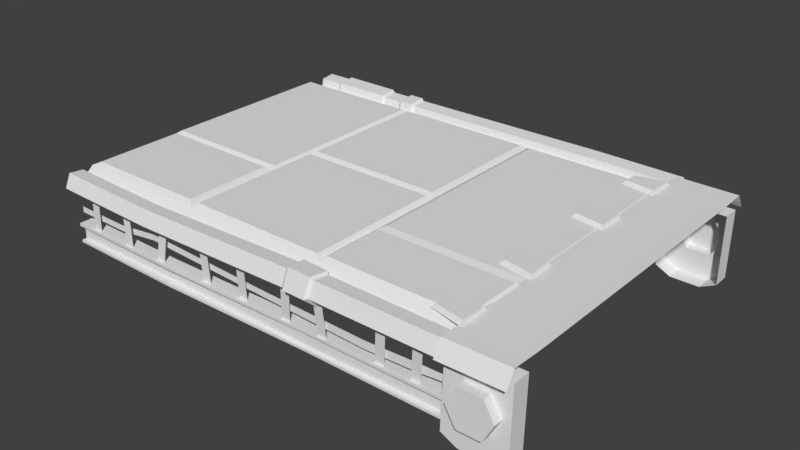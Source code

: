 # Source: road_piece_straight.blend  (saved by Blender 2.78.0; exported with 4.5.12 LTS)
import bpy
from mathutils import Matrix  # noqa: F401  (used for matrix-valued properties, if any)

bpy.ops.wm.read_factory_settings(use_empty=True)
scene = bpy.context.scene
scene.name = 'Scene'

# ---- collections
col_collection_1 = bpy.data.collections.new('Collection 1'); scene.collection.children.link(col_collection_1)

# ---- world
world_world = bpy.data.worlds.new('World'); scene.world = world_world
world_world.color = (0.05088, 0.05088, 0.05088)
world_world.use_sun_shadow = False
world_world.sun_shadow_jitter_overblur = 0.0
world_world.cycles.sampling_method = 'MANUAL'

# ---- meshes
me_cube_000 = bpy.data.meshes.new('Cube.000')
me_cube_000.from_pydata([(1.927, -1.233, 0.158), (1.837, -1.233, 0.158), (2.282, -1.233, 0.158), (2.381, -1.233, 0.158), (1.838, -1.507, 0.158), (2.372, -1.501, 0.158), (1.838, -1.584, 0.03177), (2.372, -1.578, 0.03177), (1.931, 0.0, 0.158), (2.286, 0.0, 0.158), (2.381, 0.0, 0.158), (1.836, 0.0, 0.158), (2.36, -1.492, -0.5623), (2.366, -1.484, 0.04101), (1.85, -1.485, 0.04101), (1.832, -1.492, -0.5623), (2.011, -1.487, -0.09524), (1.917, -1.489, -0.2509), (2.011, -1.49, -0.4139), (2.21, -1.49, -0.4139), (2.298, -1.488, -0.2509), (2.21, -1.487, -0.09524), (2.011, -1.57, -0.09524), (1.917, -1.572, -0.2509), (2.011, -1.573, -0.4139), (2.21, -1.573, -0.4139), (2.298, -1.571, -0.2509), (2.21, -1.57, -0.09524), (2.223, -1.492, -0.6288), (1.969, -1.492, -0.6288), (2.36, -1.339, -0.5623), (2.366, -1.332, 0.04101), (1.85, -1.332, 0.04101), (1.832, -1.34, -0.5623), (2.223, -1.339, -0.6288), (1.969, -1.339, -0.6288), (1.858, -0.3246, 0.158), (1.86, -0.5991, 0.158), (1.575, -0.3781, 0.158), (1.576, -0.5333, 0.158), (1.855, -0.3546, 0.1883), (1.857, -0.5677, 0.1883), (1.607, -0.3961, 0.1883), (1.608, -0.5167, 0.1883), (1.858, -1.069, 0.158), (1.86, -1.343, 0.158), (1.575, -1.122, 0.158), (1.576, -1.277, 0.158), (1.855, -1.099, 0.1883), (1.857, -1.312, 0.1883), (1.607, -1.14, 0.1883), (1.608, -1.261, 0.1883)], [], [(0, 8, 11, 1), (8, 0, 2, 9), (9, 2, 3, 10), (1, 4, 5, 3, 2, 0), (5, 4, 6, 7), (13, 20, 19, 18, 17, 14, 15, 12), (18, 19, 25, 24), (14, 17, 16, 21, 20, 13), (20, 21, 27, 26), (16, 17, 23, 22), (21, 16, 22, 27), (17, 18, 24, 23), (19, 20, 26, 25), (23, 24, 25, 26, 27, 22), (12, 15, 29, 28), (13, 12, 30, 31), (12, 28, 34, 30), (28, 29, 35, 34), (29, 15, 33, 35), (14, 13, 31, 32), (15, 14, 32, 33), (49, 48, 50, 51), (41, 40, 42, 43), (39, 37, 41, 43), (37, 36, 40, 41), (36, 38, 42, 40), (38, 39, 43, 42), (47, 45, 49, 51), (45, 44, 48, 49), (44, 46, 50, 48), (46, 47, 51, 50)])
_uv = me_cube_000.uv_layers.new(name='UVMap')
_uv.uv.foreach_set('vector', [0.1465, 0.8433, 0.1465, 0.8433, 0.1465, 0.8433, 0.1465, 0.8433, 0.9972, 0.4584, 0.9972, 0.6605, 0.9762, 0.6605, 0.9762, 0.4584, 0.1465, 0.8433, 0.1465, 0.8433, 0.1465, 0.8433, 0.1465, 0.8433, 0.1738, 0.84, 0.1738, 0.84, 0.1738, 0.84, 0.1738, 0.84, 0.1738, 0.84, 0.1738, 0.84, 0.1738, 0.84, 0.1738, 0.84, 0.1738, 0.84, 0.1738, 0.84, 0.1738, 0.84, 0.1738, 0.84, 0.1738, 0.84, 0.1738, 0.84, 0.1738, 0.84, 0.1738, 0.84, 0.1738, 0.84, 0.1738, 0.84, 0.1738, 0.84, 0.1738, 0.84, 0.1738, 0.84, 0.1738, 0.84, 0.1738, 0.84, 0.1738, 0.84, 0.1738, 0.84, 0.1738, 0.84, 0.1738, 0.84, 0.1738, 0.84, 0.1738, 0.84, 0.1738, 0.84, 0.1738, 0.84, 0.1738, 0.84, 0.1738, 0.84, 0.1738, 0.84, 0.1738, 0.84, 0.1738, 0.84, 0.1738, 0.84, 0.1738, 0.84, 0.1738, 0.84, 0.1738, 0.84, 0.1738, 0.84, 0.1738, 0.84, 0.1738, 0.84, 0.1738, 0.84, 0.1738, 0.84, 0.1738, 0.84, 0.1738, 0.84, 0.1738, 0.84, 0.1738, 0.84, 0.1738, 0.84, 0.1738, 0.84, 0.1738, 0.84, 0.1738, 0.84, 0.1738, 0.84, 0.1738, 0.84, 0.1738, 0.84, 0.1738, 0.84, 0.1738, 0.84, 0.1738, 0.84, 0.1738, 0.84, 0.1738, 0.84, 0.1738, 0.84, 0.1738, 0.84, 0.1738, 0.84, 0.1738, 0.84, 0.1738, 0.84, 0.1738, 0.84, 0.1738, 0.84, 0.1738, 0.84, 0.1738, 0.84, 0.1738, 0.84, 0.1738, 0.84, 0.1738, 0.84, 0.1738, 0.84, 0.1738, 0.84, 0.1738, 0.84, 0.1738, 0.84, 0.1738, 0.84, 0.1738, 0.84, 0.1738, 0.84, 0.1738, 0.84, 0.1738, 0.84, 0.1403, 0.8391, 0.1403, 0.8391, 0.1403, 0.8391, 0.1403, 0.8391, 0.1403, 0.8391, 0.1403, 0.8391, 0.1403, 0.8391, 0.1403, 0.8391, 0.2038, 0.8469, 0.2038, 0.8469, 0.2038, 0.8469, 0.2038, 0.8469, 0.2038, 0.8469, 0.2038, 0.8469, 0.2038, 0.8469, 0.2038, 0.8469, 0.2038, 0.8469, 0.2038, 0.8469, 0.2038, 0.8469, 0.2038, 0.8469, 0.2038, 0.8469, 0.2038, 0.8469, 0.2038, 0.8469, 0.2038, 0.8469, 0.2038, 0.8469, 0.2038, 0.8469, 0.2038, 0.8469, 0.2038, 0.8469, 0.2038, 0.8469, 0.2038, 0.8469, 0.2038, 0.8469, 0.2038, 0.8469, 0.2038, 0.8469, 0.2038, 0.8469, 0.2038, 0.8469, 0.2038, 0.8469, 0.2038, 0.8469, 0.2038, 0.8469, 0.2038, 0.8469, 0.2038, 0.8469])
me_cube_000.use_remesh_preserve_volume = False
me_cube_000.use_remesh_preserve_attributes = False
me_cube_000.use_mirror_vertex_groups = False
me_cube_000.update()
me_cube_007 = bpy.data.meshes.new('Cube.007')
me_cube_007.from_pydata([], [], [])
me_cube_007.use_remesh_preserve_volume = False
me_cube_007.use_remesh_preserve_attributes = False
me_cube_007.use_mirror_vertex_groups = False
me_cube_007.update()
me_cube_005 = bpy.data.meshes.new('Cube.005')
me_cube_005.from_pydata([(-0.04103, -1.446, -0.3303), (-0.04103, -1.461, -0.06181), (0.04103, -1.446, -0.3303), (0.04103, -1.461, -0.06181), (0.3873, -1.446, -0.3324), (0.4056, -1.461, -0.04552), (0.4693, -1.446, -0.332), (0.4876, -1.461, -0.04881), (-0.4118, -1.461, -0.3169), (-0.4348, -1.461, -0.03555), (-0.33, -1.461, -0.3112), (-0.353, -1.461, -0.02985), (-0.9165, -1.48, -0.2961), (-0.8855, -1.461, -0.02989), (-0.8346, -1.48, -0.3017), (-0.8037, -1.461, -0.03547), (-1.293, -1.48, -0.3092), (-1.325, -1.461, -0.04301), (-1.211, -1.48, -0.3034), (-1.243, -1.461, -0.03725), (-1.72, -1.461, -0.3128), (-1.709, -1.461, -0.04636), (-1.638, -1.461, -0.3141), (-1.627, -1.461, -0.04767), (0.7366, -1.446, -0.331), (0.7162, -1.461, -0.05647), (0.8186, -1.446, -0.3315), (0.7982, -1.461, -0.05279), (1.248, -1.446, -0.3306), (1.272, -1.461, -0.05997), (1.33, -1.446, -0.3301), (1.354, -1.461, -0.06428), (1.556, -1.446, -0.3297), (1.58, -1.461, -0.06739), (1.638, -1.446, -0.3292), (1.662, -1.461, -0.07169), (-1.912, -1.425, -0.1762), (0.1526, -1.425, -0.1791), (-1.913, -1.425, -0.2282), (0.1524, -1.425, -0.2311), (1.152, -1.434, -0.1922), (1.151, -1.434, -0.2613), (1.622, -1.434, -0.1731), (1.619, -1.434, -0.2434), (1.868, -1.425, -0.1762), (1.867, -1.425, -0.2282), (-1.399, -1.425, -0.1821), (-1.4, -1.425, -0.2342), (-1.013, -1.425, -0.1341), (-1.013, -1.425, -0.1862), (1.84, -1.438, -0.3297), (1.84, -1.404, -0.3297), (1.84, -1.438, -0.4584), (1.84, -1.404, -0.4584), (1.84, -1.481, -0.305), (1.84, -1.358, -0.305), (1.84, -1.481, -0.4797), (1.84, -1.358, -0.4797), (1.84, -1.481, -0.3297), (1.84, -1.358, -0.3297), (1.84, -1.481, -0.4584), (1.84, -1.358, -0.4584), (0.6119, -1.394, -0.4738), (0.6119, -1.428, -0.4738), (0.6119, -1.394, -0.3451), (0.6119, -1.428, -0.3451), (0.6119, -1.458, -0.3205), (0.6119, -1.336, -0.3205), (0.6119, -1.458, -0.4951), (0.6119, -1.336, -0.4951), (0.6119, -1.458, -0.3451), (0.6119, -1.336, -0.3451), (0.6119, -1.458, -0.4738), (0.6119, -1.336, -0.4738), (-0.7989, -1.417, -0.4455), (-0.7989, -1.451, -0.4455), (-0.7989, -1.417, -0.3168), (-0.7989, -1.451, -0.3168), (-0.7989, -1.512, -0.2922), (-0.7989, -1.389, -0.2922), (-0.7989, -1.512, -0.4668), (-0.7989, -1.389, -0.4668), (-0.7989, -1.512, -0.3168), (-0.7989, -1.389, -0.3168), (-0.7989, -1.512, -0.4455), (-0.7989, -1.389, -0.4455), (-1.903, -1.404, -0.4584), (-1.903, -1.438, -0.4584), (-1.903, -1.404, -0.3297), (-1.903, -1.438, -0.3297), (-1.903, -1.481, -0.305), (-1.903, -1.358, -0.305), (-1.903, -1.481, -0.4797), (-1.903, -1.358, -0.4797), (-1.903, -1.481, -0.3297), (-1.903, -1.358, -0.3297), (-1.903, -1.481, -0.4584), (-1.903, -1.358, -0.4584), (-0.04103, 1.533, -0.3303), (-0.04103, 1.548, -0.06181), (0.04103, 1.533, -0.3303), (0.04103, 1.548, -0.06181), (0.3873, 1.533, -0.3324), (0.4056, 1.548, -0.04552), (0.4693, 1.533, -0.332), (0.4876, 1.548, -0.04881), (-0.4092, 1.548, -0.3187), (-0.4348, 1.548, -0.03555), (-0.3274, 1.548, -0.313), (-0.353, 1.548, -0.02985), (-0.9165, 1.567, -0.2961), (-0.8855, 1.548, -0.02989), (-0.8346, 1.567, -0.3017), (-0.8037, 1.548, -0.03547), (-1.293, 1.567, -0.3092), (-1.325, 1.548, -0.04301), (-1.211, 1.567, -0.3034), (-1.243, 1.548, -0.03725), (-1.72, 1.548, -0.3186), (-1.709, 1.548, -0.04636), (-1.638, 1.548, -0.32), (-1.627, 1.548, -0.04767), (0.7366, 1.533, -0.331), (0.7162, 1.548, -0.05647), (0.8186, 1.533, -0.3315), (0.7982, 1.548, -0.05279), (1.248, 1.533, -0.3306), (1.272, 1.548, -0.05997), (1.33, 1.533, -0.3301), (1.354, 1.548, -0.06428), (1.556, 1.533, -0.3297), (1.58, 1.548, -0.06739), (1.638, 1.533, -0.3292), (1.662, 1.548, -0.07169), (-1.912, 1.533, -0.1762), (0.1526, 1.533, -0.1791), (-1.913, 1.533, -0.2282), (0.1524, 1.533, -0.2311), (1.152, 1.541, -0.1922), (1.151, 1.541, -0.2613), (1.622, 1.541, -0.1731), (1.619, 1.541, -0.2434), (1.868, 1.533, -0.1762), (1.867, 1.533, -0.2282), (-1.399, 1.533, -0.1821), (-1.4, 1.533, -0.2342), (-1.013, 1.533, -0.1341), (-1.013, 1.533, -0.1862), (1.84, 1.525, -0.3297), (1.84, 1.491, -0.3297), (1.84, 1.525, -0.4584), (1.84, 1.491, -0.4584), (1.84, 1.568, -0.305), (1.84, 1.445, -0.305), (1.84, 1.568, -0.4797), (1.84, 1.445, -0.4797), (1.84, 1.568, -0.3297), (1.84, 1.445, -0.3297), (1.84, 1.568, -0.4584), (1.84, 1.445, -0.4584), (0.6119, 1.481, -0.4738), (0.6119, 1.515, -0.4738), (0.6119, 1.481, -0.3451), (0.6119, 1.515, -0.3451), (0.6119, 1.545, -0.3205), (0.6119, 1.423, -0.3205), (0.6119, 1.545, -0.4951), (0.6119, 1.423, -0.4951), (0.6119, 1.545, -0.3451), (0.6119, 1.423, -0.3451), (0.6119, 1.545, -0.4738), (0.6119, 1.423, -0.4738), (-0.7989, 1.504, -0.4455), (-0.7989, 1.538, -0.4455), (-0.7989, 1.504, -0.3168), (-0.7989, 1.538, -0.3168), (-0.7989, 1.599, -0.2922), (-0.7989, 1.476, -0.2922), (-0.7989, 1.599, -0.4668), (-0.7989, 1.476, -0.4668), (-0.7989, 1.599, -0.3168), (-0.7989, 1.476, -0.3168), (-0.7989, 1.599, -0.4455), (-0.7989, 1.476, -0.4455), (-1.903, 1.491, -0.4584), (-1.903, 1.525, -0.4584), (-1.903, 1.491, -0.3297), (-1.903, 1.525, -0.3297), (-1.903, 1.568, -0.305), (-1.903, 1.445, -0.305), (-1.903, 1.568, -0.4797), (-1.903, 1.445, -0.4797), (-1.903, 1.568, -0.3297), (-1.903, 1.445, -0.3297), (-1.903, 1.568, -0.4584), (-1.903, 1.445, -0.4584), (-1.89, 1.234, 0.1612), (-1.921, -1.276, 0.1396), (-1.89, 0.01367, 0.1612), (-1.921, 1.273, 0.1396), (-0.7113, -1.379, 0.04982), (1.829, -1.236, 0.1745), (0.5921, -1.379, 0.04982), (1.882, 1.273, 0.1396), (1.121, -1.379, 0.04982), (1.882, -1.379, 0.04982), (-1.921, -1.379, 0.04982), (0.5921, 1.425, 0.05673), (-0.7113, 1.273, 0.1396), (-0.3999, 1.273, 0.1396), (0.5921, 1.273, 0.1396), (0.5921, -0.006482, 0.1396), (-0.3999, 1.425, 0.05673), (-0.7113, 1.425, 0.05673), (1.882, 1.425, 0.05673), (-1.921, 1.425, 0.05673), (1.128, -1.236, 0.1745), (0.5921, -1.276, 0.1396), (-0.7113, -1.276, 0.1396), (-1.921, -0.0013, 0.1396), (1.882, -0.6819, 0.1396), (0.5921, -0.6819, 0.1396), (-0.7113, -0.0013, 0.1396), (-0.7113, -0.4107, 0.1396), (-1.921, -0.4003, 0.1396), (-0.7426, 1.234, 0.1612), (-0.7426, 0.01367, 0.1612), (-1.89, -0.3647, 0.1612), (-0.7426, -0.3746, 0.1612), (-0.6743, 1.231, 0.1649), (-0.6743, 0.04721, 0.1649), (-0.3826, 1.231, 0.1649), (0.5463, 1.231, 0.1649), (0.5463, 0.04236, 0.1649), (-0.6729, -0.4223, 0.1692), (-0.6729, -1.236, 0.1692), (0.5536, -1.236, 0.1692), (-0.6729, -0.0371, 0.1692), (0.5536, -0.04197, 0.1692), (0.5536, -0.6775, 0.1692), (-0.7739, -1.231, 0.1692), (-1.858, -1.231, 0.1692), (-0.7739, -0.4551, 0.1692), (-1.858, -0.4458, 0.1692), (1.813, 1.236, 0.158), (1.813, -0.6009, 0.158), (0.6376, 1.236, 0.158), (0.6376, 0.01486, 0.158), (0.6376, -0.6009, 0.158), (1.829, -0.7097, 0.1745), (0.6406, -1.23, 0.1745), (0.6407, -0.7097, 0.1745), (-1.915, -1.346, 0.007747), (-1.915, -1.373, 0.1336), (-1.915, -1.501, 0.1472), (-1.915, -1.553, 0.02973), (-1.915, -1.458, -0.05644), (1.883, -1.344, 0.003356), (1.883, -1.37, 0.1292), (1.883, -1.498, 0.1428), (1.883, -1.551, 0.02533), (1.883, -1.455, -0.06083), (-0.9358, -1.57, 0.01807), (0.5188, -1.553, 0.02798), (0.517, -1.451, -0.06248), (-0.9405, -1.475, -0.06824), (-0.9604, -1.391, 0.1212), (0.516, -1.363, 0.1397), (0.5182, -1.499, 0.1529), (-0.9481, -1.518, 0.1351), (-0.9556, -1.364, -0.004499), (0.5153, -1.334, 0.00658), (-1.915, 1.411, 0.007747), (-1.915, 1.438, 0.1336), (-1.915, 1.566, 0.1472), (-1.915, 1.618, 0.02973), (-1.915, 1.523, -0.05644), (1.883, 1.409, 0.003356), (1.883, 1.435, 0.1292), (1.883, 1.563, 0.1428), (1.883, 1.615, 0.02533), (1.883, 1.52, -0.06083), (-0.9513, 1.636, 0.01807), (1.073, 1.615, 0.03009), (1.082, 1.514, -0.06168), (-0.9459, 1.54, -0.06824), (-0.9569, 1.455, 0.1212), (1.118, 1.427, 0.1379), (1.096, 1.561, 0.1534), (-0.9581, 1.583, 0.1351), (-0.9494, 1.429, -0.004499), (1.109, 1.398, 0.004965), (0.7544, -1.55, 0.02702), (0.7762, -1.365, 0.1364), (0.7806, -1.337, 0.005659), (0.7671, -1.451, -0.06196), (0.76, -1.497, 0.1496), (0.5432, -1.573, 0.02269), (0.5349, -1.45, -0.08754), (0.5281, -1.344, 0.1589), (0.5391, -1.507, 0.175), (0.5255, -1.308, -0.003382), (0.7388, -1.574, 0.02153), (0.7576, -1.349, 0.1549), (0.7614, -1.315, -0.004504), (0.7498, -1.454, -0.08691), (0.7436, -1.51, 0.171), (-1.694, 1.526, -0.05911), (-1.696, 1.57, 0.1445), (-1.693, 1.622, 0.02709), (-1.699, 1.442, 0.1308), (-1.698, 1.415, 0.004979), (-1.11, 1.632, 0.02014), (-1.13, 1.453, 0.1234), (-1.126, 1.426, -0.002326), (-1.113, 1.537, -0.06614), (-1.12, 1.58, 0.1373), (-1.667, 1.528, -0.07871), (-1.668, 1.579, 0.1628), (-1.666, 1.641, 0.02356), (-1.671, 1.427, 0.1466), (-1.67, 1.396, -0.002677), (-1.138, 1.653, 0.01531), (-1.156, 1.44, 0.1378), (-1.153, 1.408, -0.01134), (-1.142, 1.54, -0.08706), (-1.147, 1.591, 0.1543), (-0.7669, 1.633, 0.0191), (-0.7665, 1.538, -0.06767), (-0.778, 1.453, 0.1226), (-0.774, 1.581, 0.1367), (-0.7734, 1.426, -0.003683), (-0.9242, 1.657, 0.01372), (-0.9221, 1.544, -0.08904), (-0.9322, 1.443, 0.1365), (-0.9305, 1.595, 0.1531), (-0.9271, 1.412, -0.01315), (-0.786, 1.652, 0.01495), (-0.7883, 1.538, -0.08836), (-0.7994, 1.437, 0.1382), (-0.7929, 1.59, 0.155), (-0.7966, 1.405, -0.01218)], [], [(2, 3, 1, 0), (6, 7, 5, 4), (10, 11, 9, 8), (14, 15, 13, 12), (18, 19, 17, 16), (22, 23, 21, 20), (26, 27, 25, 24), (30, 31, 29, 28), (34, 35, 33, 32), (49, 39, 37, 48), (37, 39, 41, 40), (40, 41, 43, 42), (43, 45, 44, 42), (38, 47, 46, 36), (47, 49, 48, 46), (50, 58, 70, 65), (57, 56, 68, 69), (58, 54, 66, 70), (53, 61, 73, 62), (53, 62, 64, 51), (59, 51, 64, 71), (56, 60, 72, 68), (50, 65, 63, 52), (60, 52, 63, 72), (54, 55, 67, 66), (61, 57, 69, 73), (55, 59, 71, 67), (71, 64, 76, 83), (63, 65, 77, 75), (68, 72, 84, 80), (62, 74, 76, 64), (72, 63, 75, 84), (73, 69, 81, 85), (67, 71, 83, 79), (65, 70, 82, 77), (69, 68, 80, 81), (70, 66, 78, 82), (62, 73, 85, 74), (66, 67, 79, 78), (79, 83, 95, 91), (77, 82, 94, 89), (81, 80, 92, 93), (82, 78, 90, 94), (74, 85, 97, 86), (83, 76, 88, 95), (78, 79, 91, 90), (80, 84, 96, 92), (75, 77, 89, 87), (84, 75, 87, 96), (74, 86, 88, 76), (85, 81, 93, 97), (100, 98, 99, 101), (104, 102, 103, 105), (108, 106, 107, 109), (112, 110, 111, 113), (116, 114, 115, 117), (120, 118, 119, 121), (124, 122, 123, 125), (128, 126, 127, 129), (132, 130, 131, 133), (147, 146, 135, 137), (135, 138, 139, 137), (138, 140, 141, 139), (141, 140, 142, 143), (136, 134, 144, 145), (145, 144, 146, 147), (148, 163, 168, 156), (155, 167, 166, 154), (156, 168, 164, 152), (151, 160, 171, 159), (151, 149, 162, 160), (157, 169, 162, 149), (154, 166, 170, 158), (148, 150, 161, 163), (158, 170, 161, 150), (152, 164, 165, 153), (159, 171, 167, 155), (153, 165, 169, 157), (169, 181, 174, 162), (161, 173, 175, 163), (166, 178, 182, 170), (160, 162, 174, 172), (170, 182, 173, 161), (171, 183, 179, 167), (165, 177, 181, 169), (163, 175, 180, 168), (167, 179, 178, 166), (168, 180, 176, 164), (160, 172, 183, 171), (164, 176, 177, 165), (177, 189, 193, 181), (175, 187, 192, 180), (179, 191, 190, 178), (180, 192, 188, 176), (172, 184, 195, 183), (181, 193, 186, 174), (176, 188, 189, 177), (178, 190, 194, 182), (173, 185, 187, 175), (182, 194, 185, 173), (172, 174, 186, 184), (183, 195, 191, 179), (249, 251, 250, 216, 201), (222, 223, 234, 237), (220, 221, 251, 249), (210, 209, 231, 232), (224, 223, 228, 227), (219, 224, 227, 198), (209, 210, 207, 212), (208, 222, 230, 229), (199, 208, 213, 215), (217, 218, 200, 202), (218, 197, 206, 200), (208, 199, 196, 225), (208, 209, 212, 213), (231, 229, 230, 233, 232), (210, 203, 214, 207), (201, 216, 204, 205), (216, 217, 202, 204), (223, 222, 226, 228), (199, 219, 198, 196), (198, 227, 228, 226, 225, 196), (209, 208, 229, 231), (211, 221, 248, 247), (222, 208, 225, 226), (222, 211, 233, 230), (197, 218, 240, 241), (211, 210, 232, 233), (237, 234, 235, 236, 239, 238), (221, 211, 238, 239), (218, 217, 236, 235), (211, 222, 237, 238), (217, 221, 239, 236), (223, 218, 235, 234), (242, 243, 241, 240), (224, 197, 241, 243), (218, 223, 242, 240), (223, 224, 243, 242), (244, 246, 247, 248, 245), (221, 220, 245, 248), (220, 203, 244, 245), (203, 210, 246, 244), (210, 211, 247, 246), (221, 217, 250, 251), (217, 216, 250), (201, 220, 249), (295, 261, 260, 292), (296, 259, 258, 293), (292, 260, 259, 296), (293, 258, 257, 294), (253, 266, 270, 252), (266, 267, 271, 270), (255, 262, 269, 254), (262, 263, 268, 269), (254, 269, 266, 253), (269, 268, 267, 266), (256, 265, 262, 255), (265, 264, 263, 262), (284, 283, 280, 281), (288, 287, 278, 279), (283, 288, 279, 280), (287, 291, 277, 278), (313, 314, 290, 286), (329, 331, 291, 287), (312, 316, 289, 282), (327, 330, 288, 283), (316, 313, 286, 289), (330, 329, 287, 288), (315, 312, 282, 285), (328, 327, 283, 284), (264, 295, 305, 298), (296, 293, 303, 306), (267, 268, 300, 299), (271, 267, 299, 301), (299, 303, 304, 301), (297, 302, 306, 300), (300, 306, 303, 299), (298, 305, 302, 297), (295, 292, 302, 305), (268, 263, 297, 300), (293, 294, 304, 303), (263, 264, 298, 297), (294, 271, 301, 304), (292, 296, 306, 302), (276, 275, 309, 307), (274, 273, 310, 308), (275, 274, 308, 309), (273, 272, 311, 310), (316, 312, 322, 326), (307, 309, 319, 317), (313, 316, 326, 323), (310, 311, 321, 320), (317, 319, 322, 325), (318, 320, 323, 326), (319, 318, 326, 322), (320, 321, 324, 323), (308, 310, 320, 318), (314, 313, 323, 324), (315, 307, 317, 325), (309, 308, 318, 319), (312, 315, 325, 322), (311, 314, 324, 321), (327, 328, 338, 337), (331, 329, 339, 341), (290, 331, 341, 336), (289, 286, 334, 335), (333, 332, 337, 338), (335, 334, 339, 340), (332, 335, 340, 337), (334, 336, 341, 339), (282, 289, 335, 332), (285, 282, 332, 333), (329, 330, 340, 339), (328, 285, 333, 338), (286, 290, 336, 334), (330, 327, 337, 340)])
_uv = me_cube_005.uv_layers.new(name='UVMap')
_uv.uv.foreach_set('vector', [0.1915, 0.8417, 0.1915, 0.8417, 0.1915, 0.8417, 0.1915, 0.8417, 0.1915, 0.8417, 0.1915, 0.8417, 0.1915, 0.8417, 0.1915, 0.8417, 0.1915, 0.8417, 0.1915, 0.8417, 0.1915, 0.8417, 0.1915, 0.8417, 0.1915, 0.8417, 0.1915, 0.8417, 0.1915, 0.8417, 0.1915, 0.8417, 0.1915, 0.8417, 0.1915, 0.8417, 0.1915, 0.8417, 0.1915, 0.8417, 0.1915, 0.8417, 0.1915, 0.8417, 0.1915, 0.8417, 0.1915, 0.8417, 0.1915, 0.8417, 0.1915, 0.8417, 0.1915, 0.8417, 0.1915, 0.8417, 0.1915, 0.8417, 0.1915, 0.8417, 0.1915, 0.8417, 0.1915, 0.8417, 0.1915, 0.8417, 0.1915, 0.8417, 0.1915, 0.8417, 0.1915, 0.8417, 0.169, 0.8407, 0.169, 0.8407, 0.169, 0.8407, 0.169, 0.8407, 0.169, 0.8407, 0.169, 0.8407, 0.169, 0.8407, 0.169, 0.8407, 0.169, 0.8407, 0.169, 0.8407, 0.169, 0.8407, 0.169, 0.8407, 0.169, 0.8407, 0.169, 0.8407, 0.169, 0.8407, 0.169, 0.8407, 0.169, 0.8407, 0.169, 0.8407, 0.169, 0.8407, 0.169, 0.8407, 0.169, 0.8407, 0.169, 0.8407, 0.169, 0.8407, 0.169, 0.8407, 0.169, 0.8407, 0.169, 0.8407, 0.169, 0.8407, 0.169, 0.8407, 0.169, 0.8407, 0.169, 0.8407, 0.169, 0.8407, 0.169, 0.8407, 0.169, 0.8407, 0.169, 0.8407, 0.169, 0.8407, 0.169, 0.8407, 0.169, 0.8407, 0.169, 0.8407, 0.169, 0.8407, 0.169, 0.8407, 0.169, 0.8407, 0.169, 0.8407, 0.169, 0.8407, 0.169, 0.8407, 0.169, 0.8407, 0.169, 0.8407, 0.169, 0.8407, 0.169, 0.8407, 0.169, 0.8407, 0.169, 0.8407, 0.169, 0.8407, 0.169, 0.8407, 0.169, 0.8407, 0.169, 0.8407, 0.169, 0.8407, 0.169, 0.8407, 0.169, 0.8407, 0.169, 0.8407, 0.169, 0.8407, 0.169, 0.8407, 0.169, 0.8407, 0.169, 0.8407, 0.169, 0.8407, 0.169, 0.8407, 0.169, 0.8407, 0.169, 0.8407, 0.169, 0.8407, 0.169, 0.8407, 0.169, 0.8407, 0.169, 0.8407, 0.169, 0.8407, 0.169, 0.8407, 0.169, 0.8407, 0.169, 0.8407, 0.169, 0.8407, 0.169, 0.8407, 0.169, 0.8407, 0.169, 0.8407, 0.169, 0.8407, 0.169, 0.8407, 0.169, 0.8407, 0.169, 0.8407, 0.169, 0.8407, 0.169, 0.8407, 0.169, 0.8407, 0.169, 0.8407, 0.169, 0.8407, 0.169, 0.8407, 0.169, 0.8407, 0.169, 0.8407, 0.169, 0.8407, 0.169, 0.8407, 0.169, 0.8407, 0.169, 0.8407, 0.169, 0.8407, 0.169, 0.8407, 0.169, 0.8407, 0.169, 0.8407, 0.169, 0.8407, 0.169, 0.8407, 0.169, 0.8407, 0.169, 0.8407, 0.169, 0.8407, 0.169, 0.8407, 0.169, 0.8407, 0.169, 0.8407, 0.169, 0.8407, 0.169, 0.8407, 0.169, 0.8407, 0.169, 0.8407, 0.169, 0.8407, 0.169, 0.8407, 0.169, 0.8407, 0.169, 0.8407, 0.169, 0.8407, 0.169, 0.8407, 0.169, 0.8407, 0.169, 0.8407, 0.169, 0.8407, 0.169, 0.8407, 0.169, 0.8407, 0.169, 0.8407, 0.169, 0.8407, 0.169, 0.8407, 0.169, 0.8407, 0.169, 0.8407, 0.169, 0.8407, 0.169, 0.8407, 0.169, 0.8407, 0.169, 0.8407, 0.169, 0.8407, 0.169, 0.8407, 0.169, 0.8407, 0.169, 0.8407, 0.169, 0.8407, 0.169, 0.8407, 0.169, 0.8407, 0.169, 0.8407, 0.169, 0.8407, 0.169, 0.8407, 0.169, 0.8407, 0.169, 0.8407, 0.169, 0.8407, 0.169, 0.8407, 0.169, 0.8407, 0.169, 0.8407, 0.169, 0.8407, 0.169, 0.8407, 0.169, 0.8407, 0.169, 0.8407, 0.169, 0.8407, 0.169, 0.8407, 0.169, 0.8407, 0.169, 0.8407, 0.169, 0.8407, 0.169, 0.8407, 0.169, 0.8407, 0.169, 0.8407, 0.169, 0.8407, 0.169, 0.8407, 0.169, 0.8407, 0.169, 0.8407, 0.169, 0.8407, 0.169, 0.8407, 0.169, 0.8407, 0.169, 0.8407, 0.169, 0.8407, 0.169, 0.8407, 0.169, 0.8407, 0.169, 0.8407, 0.169, 0.8407, 0.169, 0.8407, 0.169, 0.8407, 0.169, 0.8407, 0.169, 0.8407, 0.169, 0.8407, 0.169, 0.8407, 0.169, 0.8407, 0.169, 0.8407, 0.169, 0.8407, 0.169, 0.8407, 0.169, 0.8407, 0.169, 0.8407, 0.169, 0.8407, 0.169, 0.8407, 0.169, 0.8407, 0.169, 0.8407, 0.169, 0.8407, 0.169, 0.8407, 0.169, 0.8407, 0.169, 0.8407, 0.169, 0.8407, 0.169, 0.8407, 0.169, 0.8407, 0.169, 0.8407, 0.169, 0.8407, 0.169, 0.8407, 0.169, 0.8407, 0.169, 0.8407, 0.169, 0.8407, 0.169, 0.8407, 0.169, 0.8407, 0.169, 0.8407, 0.169, 0.8407, 0.169, 0.8407, 0.169, 0.8407, 0.169, 0.8407, 0.169, 0.8407, 0.169, 0.8407, 0.169, 0.8407, 0.169, 0.8407, 0.169, 0.8407, 0.169, 0.8407, 0.169, 0.8407, 0.169, 0.8407, 0.169, 0.8407, 0.169, 0.8407, 0.169, 0.8407, 0.169, 0.8407, 0.169, 0.8407, 0.169, 0.8407, 0.169, 0.8407, 0.169, 0.8407, 0.169, 0.8407, 0.169, 0.8407, 0.169, 0.8407, 0.169, 0.8407, 0.169, 0.8407, 0.169, 0.8407, 0.169, 0.8407, 0.169, 0.8407, 0.169, 0.8407, 0.169, 0.8407, 0.169, 0.8407, 0.169, 0.8407, 0.169, 0.8407, 0.169, 0.8407, 0.169, 0.8407, 0.169, 0.8407, 0.169, 0.8407, 0.169, 0.8407, 0.169, 0.8407, 0.169, 0.8407, 0.169, 0.8407, 0.169, 0.8407, 0.169, 0.8407, 0.169, 0.8407, 0.169, 0.8407, 0.169, 0.8407, 0.169, 0.8407, 0.169, 0.8407, 0.169, 0.8407, 0.169, 0.8407, 0.169, 0.8407, 0.169, 0.8407, 0.169, 0.8407, 0.169, 0.8407, 0.169, 0.8407, 0.169, 0.8407, 0.169, 0.8407, 0.169, 0.8407, 0.169, 0.8407, 0.169, 0.8407, 0.169, 0.8407, 0.169, 0.8407, 0.169, 0.8407, 0.169, 0.8407, 0.169, 0.8407, 0.169, 0.8407, 0.169, 0.8407, 0.169, 0.8407, 0.169, 0.8407, 0.169, 0.8407, 0.169, 0.8407, 0.169, 0.8407, 0.169, 0.8407, 0.169, 0.8407, 0.169, 0.8407, 0.169, 0.8407, 0.169, 0.8407, 0.169, 0.8407, 0.169, 0.8407, 0.169, 0.8407, 0.169, 0.8407, 0.169, 0.8407, 0.169, 0.8407, 0.169, 0.8407, 0.169, 0.8407, 0.169, 0.8407, 0.169, 0.8407, 0.169, 0.8407, 0.169, 0.8407, 0.169, 0.8407, 0.169, 0.8407, 0.169, 0.8407, 0.169, 0.8407, 0.169, 0.8407, 0.169, 0.8407, 0.169, 0.8407, 0.169, 0.8407, 0.169, 0.8407, 0.169, 0.8407, 0.169, 0.8407, 0.169, 0.8407, 0.169, 0.8407, 0.169, 0.8407, 0.169, 0.8407, 0.169, 0.8407, 0.169, 0.8407, 0.169, 0.8407, 0.169, 0.8407, 0.169, 0.8407, 0.169, 0.8407, 0.169, 0.8407, 0.169, 0.8407, 0.169, 0.8407, 0.169, 0.8407, 0.169, 0.8407, 0.169, 0.8407, 0.169, 0.8407, 0.169, 0.8407, 0.169, 0.8407, 0.169, 0.8407, 0.169, 0.8407, 0.169, 0.8407, 0.169, 0.8407, 0.169, 0.8407, 0.169, 0.8407, 0.169, 0.8407, 0.169, 0.8407, 0.169, 0.8407, 0.169, 0.8407, 0.169, 0.8407, 0.169, 0.8407, 0.169, 0.8407, 0.169, 0.8407, 0.169, 0.8407, 0.169, 0.8407, 0.169, 0.8407, 0.169, 0.8407, 0.169, 0.8407, 0.169, 0.8407, 0.169, 0.8407, 0.169, 0.8407, 0.169, 0.8407, 0.169, 0.8407, 0.169, 0.8407, 0.169, 0.8407, 0.169, 0.8407, 0.169, 0.8407, 0.169, 0.8407, 0.169, 0.8407, 0.169, 0.8407, 0.169, 0.8407, 0.169, 0.8407, 0.169, 0.8407, 0.169, 0.8407, 0.169, 0.8407, 0.169, 0.8407, 0.169, 0.8407, 0.169, 0.8407, 0.169, 0.8407, 0.169, 0.8407, 0.169, 0.8407, 0.169, 0.8407, 0.169, 0.8407, 0.169, 0.8407, 0.169, 0.8407, 0.169, 0.8407, 0.169, 0.8407, 0.169, 0.8407, 0.169, 0.8407, 0.1353, 0.8185, 0.1353, 0.8185, 0.1353, 0.8185, 0.1353, 0.8185, 0.1353, 0.8185, 0.1476, 0.825, 0.1476, 0.825, 0.1476, 0.825, 0.1476, 0.825, 0.1353, 0.8185, 0.1353, 0.8185, 0.1353, 0.8185, 0.1353, 0.8185, 0.09358, 0.8171, 0.09358, 0.8171, 0.09358, 0.8171, 0.09358, 0.8171, 0.07094, 0.8247, 0.07094, 0.8247, 0.07094, 0.8247, 0.07094, 0.8247, 0.169, 0.8407, 0.169, 0.8407, 0.169, 0.8407, 0.169, 0.8407, 0.09358, 0.8171, 0.09358, 0.8171, 0.09358, 0.8171, 0.09358, 0.8171, 0.09358, 0.8171, 0.09358, 0.8171, 0.09358, 0.8171, 0.09358, 0.8171, 0.07094, 0.8247, 0.07094, 0.8247, 0.07094, 0.8247, 0.07094, 0.8247, 0.1472, 0.8244, 0.1472, 0.8244, 0.1472, 0.8244, 0.1472, 0.8244, 0.09358, 0.8171, 0.09358, 0.8171, 0.09358, 0.8171, 0.09358, 0.8171, 0.07094, 0.8247, 0.07094, 0.8247, 0.07094, 0.8247, 0.07094, 0.8247, 0.09358, 0.8171, 0.09358, 0.8171, 0.09358, 0.8171, 0.09358, 0.8171, 0.09358, 0.8171, 0.09358, 0.8171, 0.09358, 0.8171, 0.09358, 0.8171, 0.09358, 0.8171, 0.1161, 0.8281, 0.1161, 0.8281, 0.1161, 0.8281, 0.1161, 0.8281, 0.1353, 0.8185, 0.1353, 0.8185, 0.1353, 0.8185, 0.1353, 0.8185, 0.1353, 0.8185, 0.1353, 0.8185, 0.1353, 0.8185, 0.1353, 0.8185, 0.1161, 0.8281, 0.1161, 0.8281, 0.1161, 0.8281, 0.1161, 0.8281, 0.169, 0.8407, 0.169, 0.8407, 0.169, 0.8407, 0.169, 0.8407, 0.07094, 0.8247, 0.07094, 0.8247, 0.07094, 0.8247, 0.07094, 0.8247, 0.07094, 0.8247, 0.07094, 0.8247, 0.09358, 0.8171, 0.09358, 0.8171, 0.09358, 0.8171, 0.09358, 0.8171, 0.1161, 0.8281, 0.1161, 0.8281, 0.1161, 0.8281, 0.1161, 0.8281, 0.07094, 0.8247, 0.07094, 0.8247, 0.07094, 0.8247, 0.07094, 0.8247, 0.09358, 0.8171, 0.09358, 0.8171, 0.09358, 0.8171, 0.09358, 0.8171, 0.09358, 0.8171, 0.09358, 0.8171, 0.09358, 0.8171, 0.09358, 0.8171, 0.09358, 0.8171, 0.09358, 0.8171, 0.09358, 0.8171, 0.09358, 0.8171, 0.1472, 0.8244, 0.1472, 0.8244, 0.1472, 0.8244, 0.1472, 0.8244, 0.1472, 0.8244, 0.1472, 0.8244, 0.1476, 0.825, 0.1476, 0.825, 0.1476, 0.825, 0.1476, 0.825, 0.1472, 0.8244, 0.1472, 0.8244, 0.1472, 0.8244, 0.1472, 0.8244, 0.1476, 0.825, 0.1476, 0.825, 0.1476, 0.825, 0.1476, 0.825, 0.1476, 0.825, 0.1476, 0.825, 0.1476, 0.825, 0.1476, 0.825, 0.1476, 0.825, 0.1476, 0.825, 0.1476, 0.825, 0.1476, 0.825, 0.09358, 0.8171, 0.09358, 0.8171, 0.09358, 0.8171, 0.09358, 0.8171, 0.09358, 0.8171, 0.09358, 0.8171, 0.09358, 0.8171, 0.09358, 0.8171, 0.09358, 0.8171, 0.09358, 0.8171, 0.09358, 0.8171, 0.09358, 0.8171, 0.09358, 0.8171, 0.09358, 0.8171, 0.09358, 0.8171, 0.09358, 0.8171, 0.1161, 0.8281, 0.1161, 0.8281, 0.1161, 0.8281, 0.1161, 0.8281, 0.1161, 0.8281, 0.1161, 0.8281, 0.1161, 0.8281, 0.1161, 0.8281, 0.1161, 0.8281, 0.1161, 0.8281, 0.1161, 0.8281, 0.1161, 0.8281, 0.1161, 0.8281, 0.1161, 0.8281, 0.1161, 0.8281, 0.1161, 0.8281, 0.1161, 0.8281, 0.1161, 0.8281, 0.1161, 0.8281, 0.1161, 0.8281, 0.1161, 0.8281, 0.1353, 0.8185, 0.1353, 0.8185, 0.1353, 0.8185, 0.1353, 0.8185, 0.1353, 0.8185, 0.1353, 0.8185, 0.1353, 0.8185, 0.169, 0.8407, 0.169, 0.8407, 0.169, 0.8407, 0.1499, 0.7959, 0.1499, 0.7959, 0.1499, 0.7959, 0.1499, 0.7959, 0.128, 0.7981, 0.128, 0.7981, 0.128, 0.7981, 0.128, 0.7981, 0.1499, 0.7959, 0.1499, 0.7959, 0.1499, 0.7959, 0.1499, 0.7959, 0.1499, 0.7959, 0.1499, 0.7959, 0.1499, 0.7959, 0.1499, 0.7959, 0.1499, 0.7959, 0.1499, 0.7959, 0.1499, 0.7959, 0.1499, 0.7959, 0.1499, 0.7959, 0.1499, 0.7959, 0.1499, 0.7959, 0.1499, 0.7959, 0.1499, 0.7959, 0.1499, 0.7959, 0.1499, 0.7959, 0.1499, 0.7959, 0.1499, 0.7959, 0.1499, 0.7959, 0.1499, 0.7959, 0.1499, 0.7959, 0.128, 0.7981, 0.128, 0.7981, 0.128, 0.7981, 0.128, 0.7981, 0.128, 0.7981, 0.128, 0.7981, 0.128, 0.7981, 0.128, 0.7981, 0.1499, 0.7959, 0.1499, 0.7959, 0.1499, 0.7959, 0.1499, 0.7959, 0.1499, 0.7959, 0.1499, 0.7959, 0.1499, 0.7959, 0.1499, 0.7959, 0.1499, 0.7959, 0.1499, 0.7959, 0.1499, 0.7959, 0.1499, 0.7959, 0.128, 0.7981, 0.128, 0.7981, 0.128, 0.7981, 0.128, 0.7981, 0.1499, 0.7959, 0.1499, 0.7959, 0.1499, 0.7959, 0.1499, 0.7959, 0.1499, 0.7959, 0.1499, 0.7959, 0.1499, 0.7959, 0.1499, 0.7959, 0.1499, 0.7959, 0.1499, 0.7959, 0.1499, 0.7959, 0.1499, 0.7959, 0.1499, 0.7959, 0.1499, 0.7959, 0.1499, 0.7959, 0.1499, 0.7959, 0.1499, 0.7959, 0.1499, 0.7959, 0.1499, 0.7959, 0.1499, 0.7959, 0.1499, 0.7959, 0.1499, 0.7959, 0.1499, 0.7959, 0.1499, 0.7959, 0.128, 0.7981, 0.128, 0.7981, 0.128, 0.7981, 0.128, 0.7981, 0.128, 0.7981, 0.128, 0.7981, 0.128, 0.7981, 0.128, 0.7981, 0.1499, 0.7959, 0.1499, 0.7959, 0.1499, 0.7959, 0.1499, 0.7959, 0.1499, 0.7959, 0.1499, 0.7959, 0.1499, 0.7959, 0.1499, 0.7959, 0.1609, 0.8328, 0.1609, 0.8328, 0.1609, 0.8328, 0.1609, 0.8328, 0.1612, 0.8318, 0.1612, 0.8318, 0.1612, 0.8318, 0.1612, 0.8318, 0.1612, 0.8318, 0.1612, 0.8318, 0.1612, 0.8318, 0.1612, 0.8318, 0.1609, 0.8328, 0.1609, 0.8328, 0.1609, 0.8328, 0.1609, 0.8328, 0.1609, 0.8328, 0.1609, 0.8328, 0.1609, 0.8328, 0.1609, 0.8328, 0.1609, 0.8328, 0.1609, 0.8328, 0.1609, 0.8328, 0.1609, 0.8328, 0.1612, 0.8318, 0.1612, 0.8318, 0.1612, 0.8318, 0.1612, 0.8318, 0.1609, 0.8328, 0.1609, 0.8328, 0.1609, 0.8328, 0.1609, 0.8328, 0.1609, 0.8328, 0.1609, 0.8328, 0.1609, 0.8328, 0.1609, 0.8328, 0.1609, 0.8328, 0.1609, 0.8328, 0.1609, 0.8328, 0.1609, 0.8328, 0.1609, 0.8328, 0.1609, 0.8328, 0.1609, 0.8328, 0.1609, 0.8328, 0.1609, 0.8328, 0.1609, 0.8328, 0.1609, 0.8328, 0.1609, 0.8328, 0.1609, 0.8328, 0.1609, 0.8328, 0.1609, 0.8328, 0.1609, 0.8328, 0.1609, 0.8328, 0.1609, 0.8328, 0.1609, 0.8328, 0.1609, 0.8328, 0.1498, 0.7961, 0.1498, 0.7961, 0.1498, 0.7961, 0.1498, 0.7961, 0.1278, 0.7983, 0.1278, 0.7983, 0.1278, 0.7983, 0.1278, 0.7983, 0.1498, 0.7961, 0.1498, 0.7961, 0.1498, 0.7961, 0.1498, 0.7961, 0.1498, 0.7961, 0.1498, 0.7961, 0.1498, 0.7961, 0.1498, 0.7961, 0.1609, 0.8328, 0.1609, 0.8328, 0.1609, 0.8328, 0.1609, 0.8328, 0.1609, 0.8328, 0.1609, 0.8328, 0.1609, 0.8328, 0.1609, 0.8328, 0.1612, 0.8318, 0.1612, 0.8318, 0.1612, 0.8318, 0.1612, 0.8318, 0.1609, 0.8328, 0.1609, 0.8328, 0.1609, 0.8328, 0.1609, 0.8328, 0.1609, 0.8328, 0.1609, 0.8328, 0.1609, 0.8328, 0.1609, 0.8328, 0.1612, 0.8318, 0.1612, 0.8318, 0.1612, 0.8318, 0.1612, 0.8318, 0.1609, 0.8328, 0.1609, 0.8328, 0.1609, 0.8328, 0.1609, 0.8328, 0.1609, 0.8328, 0.1609, 0.8328, 0.1609, 0.8328, 0.1609, 0.8328, 0.1612, 0.8318, 0.1612, 0.8318, 0.1612, 0.8318, 0.1612, 0.8318, 0.1609, 0.8328, 0.1609, 0.8328, 0.1609, 0.8328, 0.1609, 0.8328, 0.1609, 0.8328, 0.1609, 0.8328, 0.1609, 0.8328, 0.1609, 0.8328, 0.1609, 0.8328, 0.1609, 0.8328, 0.1609, 0.8328, 0.1609, 0.8328, 0.1609, 0.8328, 0.1609, 0.8328, 0.1609, 0.8328, 0.1609, 0.8328, 0.1609, 0.8328, 0.1609, 0.8328, 0.1609, 0.8328, 0.1609, 0.8328, 0.1609, 0.8328, 0.1609, 0.8328, 0.1609, 0.8328, 0.1609, 0.8328, 0.1609, 0.8328, 0.1609, 0.8328, 0.1609, 0.8328, 0.1609, 0.8328, 0.1609, 0.8328, 0.1609, 0.8328, 0.1609, 0.8328, 0.1609, 0.8328, 0.1612, 0.8318, 0.1612, 0.8318, 0.1612, 0.8318, 0.1612, 0.8318, 0.1609, 0.8328, 0.1609, 0.8328, 0.1609, 0.8328, 0.1609, 0.8328, 0.1612, 0.8318, 0.1612, 0.8318, 0.1612, 0.8318, 0.1612, 0.8318, 0.1609, 0.8328, 0.1609, 0.8328, 0.1609, 0.8328, 0.1609, 0.8328, 0.1609, 0.8328, 0.1609, 0.8328, 0.1609, 0.8328, 0.1609, 0.8328, 0.1609, 0.8328, 0.1609, 0.8328, 0.1609, 0.8328, 0.1609, 0.8328, 0.1609, 0.8328, 0.1609, 0.8328, 0.1609, 0.8328, 0.1609, 0.8328, 0.1612, 0.8318, 0.1612, 0.8318, 0.1612, 0.8318, 0.1612, 0.8318, 0.1609, 0.8328, 0.1609, 0.8328, 0.1609, 0.8328, 0.1609, 0.8328, 0.1609, 0.8328, 0.1609, 0.8328, 0.1609, 0.8328, 0.1609, 0.8328, 0.1609, 0.8328, 0.1609, 0.8328, 0.1609, 0.8328, 0.1609, 0.8328])
me_cube_005.use_remesh_preserve_volume = False
me_cube_005.use_remesh_preserve_attributes = False
me_cube_005.use_mirror_vertex_groups = False
me_cube_005.update()

# ---- objects
ob_cube_000 = bpy.data.objects.new('Cube.000', me_cube_000)
ob_cube_003 = bpy.data.objects.new('Cube.003', me_cube_007)
ob_cube_002 = bpy.data.objects.new('Cube.002', me_cube_005)

# ---- transforms, parenting, visibility, modifiers, constraints
ob_cube_000.location = (0.0, 0.0, 0.0)
ob_cube_000.lineart.crease_threshold = 0.0
_m = ob_cube_000.modifiers.new('Mirror', 'MIRROR')
_m.use_axis = (False, True, False)
_m.use_clip = True
ob_cube_003.location = (0.0, 0.0, 0.0)
ob_cube_003.lineart.crease_threshold = 0.0
ob_cube_002.location = (0.0, 0.0, 0.0)
ob_cube_002.lineart.crease_threshold = 0.0

# ---- collection membership
col_collection_1.objects.link(ob_cube_000)
col_collection_1.objects.link(ob_cube_003)
col_collection_1.objects.link(ob_cube_002)

# ---- scene / render settings (as saved in the file)
scene.frame_start = 1; scene.frame_end = 250; scene.frame_set(1)
scene.render.engine = 'BLENDER_EEVEE_NEXT'
scene.render.resolution_percentage = 50
scene.render.dither_intensity = 0.0
scene.cycles.use_denoising = False
scene.cycles.samples = 128
scene.cycles.sampling_pattern = 'TABULATED_SOBOL'
scene.cycles.light_sampling_threshold = 0.0
scene.cycles.use_adaptive_sampling = False
scene.cycles.use_light_tree = False
scene.cycles.blur_glossy = 0.0
scene.cycles.sample_clamp_indirect = 0.0
scene.view_settings.view_transform = 'Standard'
bpy.context.view_layer.update()

# ---- added for rendering (the .blend has no active camera and no usable light): camera, sun
cam_auto = bpy.data.cameras.new('AutoCamera')
cam_auto.lens = 50.0
cam_auto.sensor_width = 36.0
cam_auto.clip_end = 1000.0
ob_auto_camera = bpy.data.objects.new('AutoCamera', cam_auto)
scene.collection.objects.link(ob_auto_camera)
ob_auto_camera.location = (5.27079, -6.01233, 3.81229)
ob_auto_camera.rotation_euler = (1.09748, -7.21219e-08, 0.694738)
scene.camera = ob_auto_camera
light_auto_sun = bpy.data.lights.new('AutoSun', 'SUN')
light_auto_sun.energy = 3.0
light_auto_sun.angle = 0.0523599
ob_auto_sun = bpy.data.objects.new('AutoSun', light_auto_sun)
scene.collection.objects.link(ob_auto_sun)
ob_auto_sun.rotation_euler = (0.872665, 0.174533, 0.523599)
bpy.context.view_layer.update()
